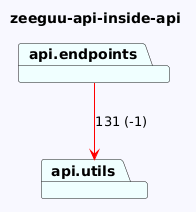

The diagram above was rendered by PlantUML. Its source (embedded in the PNG):
@startuml
skinparam backgroundColor GhostWhite
title zeeguu-api-inside-api
package "api.utils" #Azure
package "api.endpoints" #Azure

"api.endpoints"-->"api.utils" #Red : 131 (-1)
@enduml